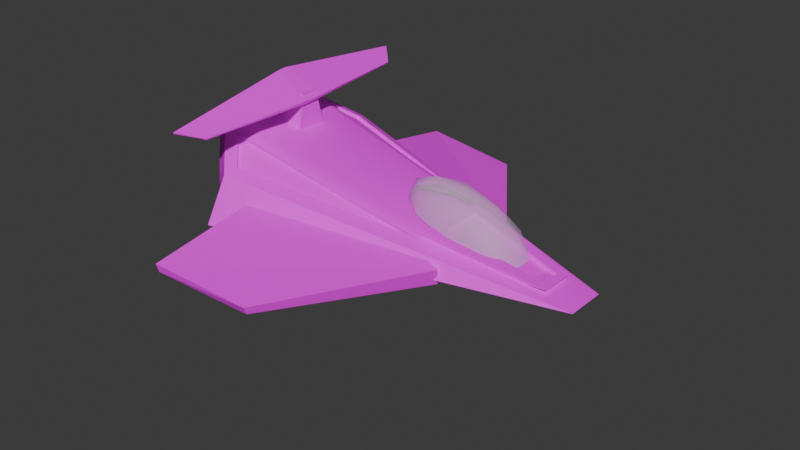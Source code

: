 # Source: Spaceship.blend  (saved by Blender 4.0.36; exported with 4.5.12 LTS)
import bpy
from mathutils import Matrix  # noqa: F401  (used for matrix-valued properties, if any)

bpy.ops.wm.read_factory_settings(use_empty=True)
scene = bpy.context.scene
scene.name = 'Scene'

# ---- collections
col_collection = bpy.data.collections.new('Collection'); scene.collection.children.link(col_collection)

# ---- images (referenced by path relative to the original .blend; pixels are not part of the script)
import os
ASSET_DIR = os.environ.get("B2B_ASSET_DIR", "")  # directory of the original .blend (textures are referenced by path, not embedded)
HERE = os.path.dirname(os.path.abspath(__file__))  # packed textures are extracted next to this script under _unpacked/

def load_image(name, relpath, width, height, colorspace="sRGB"):
    """Load a texture the original file referenced (path relative to the .blend, or extracted next to this script)."""
    p = next((c for c in (os.path.join(HERE, relpath), os.path.join(ASSET_DIR, relpath)) if relpath and os.path.exists(c)), "")
    if p:
        img = bpy.data.images.load(p, check_existing=True)
        img.name = name
    else:  # same state as the original file: an image datablock whose file is absent (Cycles renders it pink)
        img = bpy.data.images.new(name, width, height)
        img.source = "FILE"
        img.filepath = "//" + (relpath or name)
    img.colorspace_settings.name = colorspace
    return img
img_textureatlas_01_png_001 = load_image('TextureAtlas_01.png.001', 'TextureAtlas_01.png', 1024, 1024, 'sRGB')

# ---- materials (node trees are filled in below, after node groups)
mat_material = bpy.data.materials.new('Material')
mat_material.alpha_threshold = 0.0
mat_material.roughness = 0.5
mat_material.line_color = (0.0, 0.0, 0.0, 1.0)
mat_glass = bpy.data.materials.new('Glass')
mat_glass.surface_render_method = 'BLENDED'
mat_glass.blend_method = 'BLEND'
mat_glass.use_transparency_overlap = False
mat_glass.show_transparent_back = False

# ---- node groups
ng_auto_smooth = bpy.data.node_groups.new('Auto Smooth', 'GeometryNodeTree')
_s = ng_auto_smooth.interface.new_socket(name='Geometry', in_out='OUTPUT', socket_type='NodeSocketGeometry')
_s = ng_auto_smooth.interface.new_socket(name='Geometry', in_out='INPUT', socket_type='NodeSocketGeometry')
_s = ng_auto_smooth.interface.new_socket(name='Angle', in_out='INPUT', socket_type='NodeSocketFloat')
_s.subtype = 'ANGLE'
_s.min_value = 0.0
_s.max_value = 3.142
ng_auto_smooth.is_modifier = True
_N = ng_auto_smooth.nodes; _L = ng_auto_smooth.links
n0 = _N.new('NodeGroupOutput'); n0.name = 'Group Output'; n0.location = (480, -100)
n1 = _N.new('NodeGroupInput'); n1.name = 'Group Input'; n1.location = (-420, -300)
n2 = _N.new('NodeGroupInput'); n2.name = 'Group Input.001'; n2.location = (-60, -100)
n3 = _N.new('GeometryNodeSetShadeSmooth'); n3.name = 'Set Shade Smooth'; n3.location = (120, -100)
n3.domain = 'EDGE'
n4 = _N.new('GeometryNodeSetShadeSmooth'); n4.name = 'Set Shade Smooth.001'; n4.location = (300, -100)
n5 = _N.new('GeometryNodeInputMeshEdgeAngle'); n5.name = 'Edge Angle'; n5.location = (-420, -220)
n6 = _N.new('GeometryNodeInputEdgeSmooth'); n6.name = 'Is Edge Smooth'; n6.location = (-60, -160)
n7 = _N.new('GeometryNodeInputShadeSmooth'); n7.name = 'Is Face Smooth'; n7.location = (-240, -340)
n8 = _N.new('FunctionNodeBooleanMath'); n8.name = 'Boolean Math'; n8.location = (-60, -220)
n9 = _N.new('FunctionNodeCompare'); n9.name = 'Compare'; n9.location = (-240, -180)
n9.operation = 'LESS_EQUAL'
_L.new(n5.outputs[0], n9.inputs[0])
_L.new(n4.outputs[0], n0.inputs[0])
_L.new(n1.outputs[1], n9.inputs[1])
_L.new(n9.outputs[0], n8.inputs[0])
_L.new(n7.outputs[0], n8.inputs[1])
_L.new(n2.outputs[0], n3.inputs[0])
_L.new(n6.outputs[0], n3.inputs[1])
_L.new(n3.outputs[0], n4.inputs[0])
_L.new(n8.outputs[0], n3.inputs[2])
n0.is_active_output = True

# ---- material node trees
mat_material.use_nodes = True; mat_material.node_tree.nodes.clear()
_N = mat_material.node_tree.nodes; _L = mat_material.node_tree.links
n0 = _N.new('ShaderNodeOutputMaterial'); n0.name = 'Material Output'; n0.location = (300, 300)
n1 = _N.new('ShaderNodeBsdfPrincipled'); n1.name = 'Principled BSDF'; n1.location = (10, 300)
n1.inputs[3].default_value = 1.45
n2 = _N.new('ShaderNodeTexImage'); n2.name = 'Image Texture'; n2.location = (-363, 278)
n2.image = img_textureatlas_01_png_001
_L.new(n1.outputs[0], n0.inputs[0])
_L.new(n2.outputs[0], n1.inputs[0])
n0.is_active_output = True
mat_glass.use_nodes = True; mat_glass.node_tree.nodes.clear()
_N = mat_glass.node_tree.nodes; _L = mat_glass.node_tree.links
n0 = _N.new('ShaderNodeBsdfPrincipled'); n0.name = 'Principled BSDF'; n0.location = (10, 300)
n0.inputs[3].default_value = 1.45
n0.inputs[4].default_value = 0.3527
n1 = _N.new('ShaderNodeOutputMaterial'); n1.name = 'Material Output'; n1.location = (300, 300)
_L.new(n0.outputs[0], n1.inputs[0])
n1.is_active_output = True

# ---- world
world_world = bpy.data.worlds.new('World'); scene.world = world_world
world_world.use_nodes = True; world_world.node_tree.nodes.clear()
_N = world_world.node_tree.nodes; _L = world_world.node_tree.links
n0 = _N.new('ShaderNodeOutputWorld'); n0.name = 'World Output'; n0.location = (300, 300)
n1 = _N.new('ShaderNodeBackground'); n1.name = 'Background'; n1.location = (10, 300)
n1.inputs[0].default_value = (0.05088, 0.05088, 0.05088, 1.0)
_L.new(n1.outputs[0], n0.inputs[0])
n0.is_active_output = True
world_world.color = (0.05088, 0.05088, 0.05088)
world_world.use_sun_shadow = False
world_world.sun_shadow_jitter_overblur = 0.0

# ---- meshes
me_cube_001 = bpy.data.meshes.new('Cube.001')
me_cube_001.from_pydata([(-2.457, -0.01346, -0.2274), (-2.517, -0.01078, 0.8655), (-2.21, 0.8637, 0.2088), (-2.457, 0.5526, -0.1021), (-2.517, 0.5526, 0.7402), (-2.21, 0.8637, 0.4293), (1.056, 0.0, 0.0), (-0.3196, 0.4067, 0.2804), (-2.457, 0.5886, -0.2274), (-2.084, 1.143, 0.1199), (-2.035, 0.7989, 0.5636), (-2.272, 0.5565, 0.7533), (-2.457, -0.01346, -0.1021), (-2.517, -0.01346, 0.7402), (-2.141, -0.01143, 0.6766), (-2.141, -0.01143, -0.03847), (-2.141, 0.4691, -0.03847), (-2.141, 0.4691, 0.6766), (-2.21, -0.8637, 0.2088), (-2.457, -0.5526, -0.1021), (-2.517, -0.5526, 0.7402), (-2.21, -0.8637, 0.4293), (-0.3196, -0.4067, 0.2804), (-2.457, -0.5886, -0.2274), (-2.084, -1.143, 0.1199), (-2.035, -0.7989, 0.5636), (-2.272, -0.5565, 0.7533), (-2.141, -0.4691, -0.03847), (-2.141, -0.4691, 0.6766), (-2.084, 0.9148, 0.5183), (-2.517, 0.4712, 0.8655), (1.056, 0.1969, 0.0), (-2.084, -0.9148, 0.5183), (-2.517, -0.4712, 0.8655), (1.056, -0.1969, 0.0), (-2.058, 0.7989, 0.5322), (-2.294, 0.5565, 0.7219), (-0.3419, 0.4067, 0.249), (-2.058, -0.7989, 0.5322), (-2.294, -0.5565, 0.7219), (-0.3419, -0.4067, 0.249)], [], [(31, 8, 9), (31, 30, 1, 6), (3, 12, 15, 16), (9, 29, 31), (25, 22, 40, 38), (8, 31, 6, 0), (3, 2, 9, 8), (5, 4, 30, 29), (2, 5, 29, 9), (12, 3, 8, 0), (4, 13, 1, 30), (15, 14, 17, 5, 2, 16), (4, 5, 17), (13, 4, 17, 14), (2, 3, 16), (34, 24, 23), (34, 6, 1, 33), (19, 27, 15, 12), (24, 34, 32), (10, 11, 36, 35), (23, 0, 6, 34), (19, 23, 24, 18), (21, 32, 33, 20), (18, 24, 32, 21), (12, 0, 23, 19), (20, 33, 1, 13), (15, 27, 18, 21, 28, 14), (20, 28, 21), (13, 14, 28, 20), (18, 27, 19), (11, 10, 29, 30), (7, 11, 30, 31), (25, 26, 33, 32), (10, 7, 31, 29), (26, 22, 34, 33), (22, 25, 32, 34), (36, 37, 35), (39, 38, 40), (7, 10, 35, 37), (11, 7, 37, 36), (22, 26, 39, 40), (26, 25, 38, 39)])
me_cube_001.polygons.foreach_set('use_smooth', [True] * 42)
_uv = me_cube_001.uv_layers.new(name='UVMap')
_uv.uv.foreach_set('vector', [0.2044, 0.9936, 0.2044, 0.9936, 0.2044, 0.9936, 0.2342, 0.9775, 0.2342, 0.9775, 0.2342, 0.9775, 0.2342, 0.9775, 0.2118, 0.976, 0.2118, 0.976, 0.2118, 0.976, 0.2118, 0.976, 0.2044, 0.9936, 0.2044, 0.9936, 0.2044, 0.9936, 0.2118, 0.9868, 0.2118, 0.9868, 0.2118, 0.9868, 0.2118, 0.9868, 0.2044, 0.9936, 0.2044, 0.9936, 0.2044, 0.9936, 0.2044, 0.9936, 0.2118, 0.976, 0.2118, 0.976, 0.2118, 0.976, 0.2118, 0.976, 0.2118, 0.976, 0.2118, 0.976, 0.2118, 0.976, 0.2118, 0.976, 0.2118, 0.976, 0.2118, 0.976, 0.2118, 0.976, 0.2118, 0.976, 0.2118, 0.976, 0.2118, 0.976, 0.2118, 0.976, 0.2118, 0.976, 0.2118, 0.976, 0.2118, 0.976, 0.2118, 0.976, 0.2118, 0.976, 0.2039, 0.98, 0.2039, 0.98, 0.2039, 0.98, 0.2039, 0.98, 0.2039, 0.98, 0.2039, 0.98, 0.2118, 0.976, 0.2118, 0.976, 0.2118, 0.976, 0.2118, 0.976, 0.2118, 0.976, 0.2118, 0.976, 0.2118, 0.976, 0.2118, 0.976, 0.2118, 0.976, 0.2118, 0.976, 0.2044, 0.9936, 0.2044, 0.9936, 0.2044, 0.9936, 0.2342, 0.9775, 0.2342, 0.9775, 0.2342, 0.9775, 0.2342, 0.9775, 0.2118, 0.976, 0.2118, 0.976, 0.2118, 0.976, 0.2118, 0.976, 0.2044, 0.9936, 0.2044, 0.9936, 0.2044, 0.9936, 0.2118, 0.9868, 0.2118, 0.9868, 0.2118, 0.9868, 0.2118, 0.9868, 0.2044, 0.9936, 0.2044, 0.9936, 0.2044, 0.9936, 0.2044, 0.9936, 0.2118, 0.976, 0.2118, 0.976, 0.2118, 0.976, 0.2118, 0.976, 0.2118, 0.976, 0.2118, 0.976, 0.2118, 0.976, 0.2118, 0.976, 0.2118, 0.976, 0.2118, 0.976, 0.2118, 0.976, 0.2118, 0.976, 0.2118, 0.976, 0.2118, 0.976, 0.2118, 0.976, 0.2118, 0.976, 0.2118, 0.976, 0.2118, 0.976, 0.2118, 0.976, 0.2118, 0.976, 0.2039, 0.98, 0.2039, 0.98, 0.2039, 0.98, 0.2039, 0.98, 0.2039, 0.98, 0.2039, 0.98, 0.2118, 0.976, 0.2118, 0.976, 0.2118, 0.976, 0.2118, 0.976, 0.2118, 0.976, 0.2118, 0.976, 0.2118, 0.976, 0.2118, 0.976, 0.2118, 0.976, 0.2118, 0.976, 0.2406, 0.9877, 0.2406, 0.9877, 0.2406, 0.9877, 0.2406, 0.9877, 0.2406, 0.9877, 0.2406, 0.9877, 0.2406, 0.9877, 0.2406, 0.9877, 0.2406, 0.9877, 0.2406, 0.9877, 0.2406, 0.9877, 0.2406, 0.9877, 0.2406, 0.9877, 0.2406, 0.9877, 0.2406, 0.9877, 0.2406, 0.9877, 0.2406, 0.9877, 0.2406, 0.9877, 0.2406, 0.9877, 0.2406, 0.9877, 0.2406, 0.9877, 0.2406, 0.9877, 0.2406, 0.9877, 0.2406, 0.9877, 0.394, 0.9871, 0.394, 0.9871, 0.394, 0.9871, 0.394, 0.9871, 0.394, 0.9871, 0.394, 0.9871, 0.2118, 0.9868, 0.2118, 0.9868, 0.2118, 0.9868, 0.2118, 0.9868, 0.2118, 0.9868, 0.2118, 0.9868, 0.2118, 0.9868, 0.2118, 0.9868, 0.2118, 0.9868, 0.2118, 0.9868, 0.2118, 0.9868, 0.2118, 0.9868, 0.2118, 0.9868, 0.2118, 0.9868, 0.2118, 0.9868, 0.2118, 0.9868])
me_cube_001.materials.append(mat_material)
me_cube_001.update()
me_cube_002 = bpy.data.meshes.new('Cube.002')
me_cube_002.from_pydata([(-0.4039, -0.1433, -0.1476), (-0.1417, -0.078, 0.1677), (-0.3921, 0.1741, -0.1492), (-0.1354, 0.09286, 0.1668), (0.3267, -0.1762, -0.1754), (0.2008, -0.09073, 0.1578), (0.3384, 0.1412, -0.1771), (0.2072, 0.08013, 0.1569)], [], [(0, 1, 3, 2), (2, 3, 7, 6), (6, 7, 5, 4), (4, 5, 1, 0), (2, 6, 4, 0), (7, 3, 1, 5)])
_uv = me_cube_002.uv_layers.new(name='UVMap')
_uv.uv.foreach_set('vector', [0.2342, 0.9848, 0.2342, 0.9848, 0.2342, 0.9848, 0.2342, 0.9848, 0.2079, 0.9877, 0.2079, 0.9877, 0.2079, 0.9877, 0.2079, 0.9877, 0.2342, 0.9848, 0.2342, 0.9848, 0.2342, 0.9848, 0.2342, 0.9848, 0.2079, 0.9877, 0.2079, 0.9877, 0.2079, 0.9877, 0.2079, 0.9877, 0.2342, 0.9848, 0.2342, 0.9848, 0.2342, 0.9848, 0.2342, 0.9848, 0.2342, 0.9848, 0.2342, 0.9848, 0.2342, 0.9848, 0.2342, 0.9848])
me_cube_002.materials.append(mat_material)
me_cube_002.update()
me_plane_001 = bpy.data.meshes.new('Plane.001')
me_plane_001.from_pydata([(-0.9786, 0.1423, 0.3726), (0.6852, 0.004882, 0.3255), (-0.9786, 0.1423, 0.2239), (0.6599, 0.009079, 0.179), (-0.4012, 1.461, 0.4263), (0.4363, 1.68, 0.3855), (0.4091, 1.676, 0.3187), (-0.4055, 1.446, 0.3544), (-0.8371, -0.7114, 0.1766), (0.6966, -0.06393, 0.3097), (-0.8476, -0.6482, 0.04239), (0.6636, -0.01295, 0.1739), (0.1193, -1.68, -0.295), (0.9786, -1.592, -0.3659), (0.9467, -1.569, -0.4263), (0.1056, -1.638, -0.3539)], [], [(1, 3, 6, 5), (0, 2, 3, 1), (2, 7, 6, 3), (0, 1, 5, 4), (4, 5, 6, 7), (4, 7, 2, 0), (9, 13, 14, 11), (8, 9, 11, 10), (10, 11, 14, 15), (8, 12, 13, 9), (12, 15, 14, 13), (12, 8, 10, 15)])
_uv = me_plane_001.uv_layers.new(name='UVMap')
_uv.uv.foreach_set('vector', [0.2098, 0.9848, 0.2098, 0.9848, 0.2098, 0.9848, 0.2098, 0.9848, 0.2342, 0.9848, 0.2342, 0.9848, 0.2342, 0.9848, 0.2342, 0.9848, 0.2098, 0.9848, 0.2098, 0.9848, 0.2098, 0.9848, 0.2098, 0.9848, 0.2342, 0.9848, 0.2342, 0.9848, 0.2342, 0.9848, 0.2342, 0.9848, 0.2098, 0.9848, 0.2098, 0.9848, 0.2098, 0.9848, 0.2098, 0.9848, 0.2098, 0.9848, 0.2098, 0.9848, 0.2098, 0.9848, 0.2098, 0.9848, 0.2098, 0.9848, 0.2098, 0.9848, 0.2098, 0.9848, 0.2098, 0.9848, 0.2342, 0.9848, 0.2342, 0.9848, 0.2342, 0.9848, 0.2342, 0.9848, 0.2098, 0.9848, 0.2098, 0.9848, 0.2098, 0.9848, 0.2098, 0.9848, 0.2342, 0.9848, 0.2342, 0.9848, 0.2342, 0.9848, 0.2342, 0.9848, 0.2098, 0.9848, 0.2098, 0.9848, 0.2098, 0.9848, 0.2098, 0.9848, 0.2098, 0.9848, 0.2098, 0.9848, 0.2098, 0.9848, 0.2098, 0.9848])
me_plane_001.materials.append(mat_material)
me_plane_001.update()
me_icosphere = bpy.data.meshes.new('Icosphere')
me_icosphere.from_pydata([(1.15, 0.08523, -1.546), (1.744, 0.00447, -1.714), (1.753, -0.317, -1.718), (1.164, -0.4349, -1.553), (0.7917, -0.1863, -1.447), (1.304, -0.1724, -1.411), (0.7689, -0.09075, -1.585), (0.7742, -0.2797, -1.588), (1.325, 0.1382, -1.741), (0.9795, 0.06886, -1.644), (1.894, -0.05541, -1.902), (1.675, 0.0907, -1.84), (1.689, -0.404, -1.846), (1.899, -0.2444, -1.904), (0.9933, -0.4258, -1.65), (1.343, -0.4733, -1.749), (0.907, -0.03, -1.453), (1.467, 0.08214, -1.61), (1.821, -0.1543, -1.711), (1.481, -0.4125, -1.616), (0.9156, -0.3357, -1.457), (1.208, -0.02179, -1.432), (0.9976, -0.1814, -1.373), (1.557, -0.06926, -1.531), (1.563, -0.2582, -1.533), (1.217, -0.3275, -1.436)], [], [(0, 16, 21), (1, 17, 23), (2, 18, 24), (3, 19, 25), (4, 20, 22), (22, 25, 5), (22, 20, 25), (20, 3, 25), (25, 24, 5), (25, 19, 24), (19, 2, 24), (24, 23, 5), (24, 18, 23), (18, 1, 23), (23, 21, 5), (23, 17, 21), (17, 0, 21), (21, 22, 5), (21, 16, 22), (16, 4, 22), (7, 20, 4), (7, 14, 20), (14, 3, 20), (15, 19, 3), (15, 12, 19), (12, 2, 19), (13, 18, 2), (13, 10, 18), (10, 1, 18), (11, 17, 1), (11, 8, 17), (8, 0, 17), (9, 16, 0), (9, 6, 16), (6, 4, 16), (14, 15, 3), (12, 13, 2), (10, 11, 1), (8, 9, 0), (6, 7, 4)])
me_icosphere.polygons.foreach_set('use_smooth', [True] * 40)
_uv = me_icosphere.uv_layers.new(name='UVMap')
_uv.uv.foreach_set('vector', [0.1818, 0.3149, 0.2727, 0.3149, 0.2273, 0.3937, 0.0, 0.3149, 0.09091, 0.3149, 0.04546, 0.3937, 0.7273, 0.3149, 0.8182, 0.3149, 0.7727, 0.3937, 0.5455, 0.3149, 0.6364, 0.3149, 0.5909, 0.3937, 0.3636, 0.3149, 0.4545, 0.3149, 0.4091, 0.3937, 0.4091, 0.3937, 0.5, 0.3937, 0.4545, 0.4724, 0.4091, 0.3937, 0.4545, 0.3149, 0.5, 0.3937, 0.4545, 0.3149, 0.5455, 0.3149, 0.5, 0.3937, 0.5909, 0.3937, 0.6818, 0.3937, 0.6364, 0.4724, 0.5909, 0.3937, 0.6364, 0.3149, 0.6818, 0.3937, 0.6364, 0.3149, 0.7273, 0.3149, 0.6818, 0.3937, 0.7727, 0.3937, 0.8636, 0.3937, 0.8182, 0.4724, 0.7727, 0.3937, 0.8182, 0.3149, 0.8636, 0.3937, 0.8182, 0.3149, 0.9091, 0.3149, 0.8636, 0.3937, 0.04546, 0.3937, 0.1364, 0.3937, 0.09091, 0.4724, 0.04546, 0.3937, 0.09091, 0.3149, 0.1364, 0.3937, 0.09091, 0.3149, 0.1818, 0.3149, 0.1364, 0.3937, 0.2273, 0.3937, 0.3182, 0.3937, 0.2727, 0.4724, 0.2273, 0.3937, 0.2727, 0.3149, 0.3182, 0.3937, 0.2727, 0.3149, 0.3636, 0.3149, 0.3182, 0.3937, 0.4091, 0.2362, 0.4545, 0.3149, 0.3636, 0.3149, 0.4091, 0.2362, 0.5, 0.2362, 0.4545, 0.3149, 0.5, 0.2362, 0.5455, 0.3149, 0.4545, 0.3149, 0.5909, 0.2362, 0.6364, 0.3149, 0.5455, 0.3149, 0.5909, 0.2362, 0.6818, 0.2362, 0.6364, 0.3149, 0.6818, 0.2362, 0.7273, 0.3149, 0.6364, 0.3149, 0.7727, 0.2362, 0.8182, 0.3149, 0.7273, 0.3149, 0.7727, 0.2362, 0.8636, 0.2362, 0.8182, 0.3149, 0.8636, 0.2362, 0.9091, 0.3149, 0.8182, 0.3149, 0.04546, 0.2362, 0.09091, 0.3149, 0.0, 0.3149, 0.04546, 0.2362, 0.1364, 0.2362, 0.09091, 0.3149, 0.1364, 0.2362, 0.1818, 0.3149, 0.09091, 0.3149, 0.2273, 0.2362, 0.2727, 0.3149, 0.1818, 0.3149, 0.2273, 0.2362, 0.3182, 0.2362, 0.2727, 0.3149, 0.3182, 0.2362, 0.3636, 0.3149, 0.2727, 0.3149, 0.5, 0.2362, 0.5909, 0.2362, 0.5455, 0.3149, 0.6818, 0.2362, 0.7727, 0.2362, 0.7273, 0.3149, 0.8636, 0.2362, 0.9545, 0.2362, 0.9091, 0.3149, 0.1364, 0.2362, 0.2273, 0.2362, 0.1818, 0.3149, 0.3182, 0.2362, 0.4091, 0.2362, 0.3636, 0.3149])
me_icosphere.materials.append(mat_glass)
me_icosphere.update()
me_plane_002 = bpy.data.meshes.new('Plane.002')
me_plane_002.from_pydata([(-0.8668, 0.02669, 0.1026), (0.8121, -0.08699, 0.07042), (-0.8663, 0.0197, -0.04572), (0.7869, -0.09008, -0.07618), (-0.4485, 1.352, 0.002184), (0.3622, 1.581, -0.06458), (0.3357, 1.573, -0.1307), (-0.4508, 1.334, -0.06774), (-0.6153, -1.547, -0.4331), (0.1437, -1.788, -0.5569), (0.1689, -1.803, -0.4936), (-0.6154, -1.572, -0.3686), (0.7829, -0.1596, -0.085), (-0.8815, -0.2471, -0.07955), (0.8069, -0.1779, 0.05889), (-0.8837, -0.2691, 0.06511)], [], [(1, 3, 6, 5), (2, 7, 6, 3), (0, 1, 5, 4), (4, 5, 6, 7), (4, 7, 2, 0), (11, 15, 13, 8), (11, 8, 9, 10), (15, 11, 10, 14), (13, 12, 9, 8), (14, 10, 9, 12), (14, 12, 3, 1), (12, 13, 2, 3), (13, 15, 0, 2), (15, 14, 1, 0)])
_uv = me_plane_002.uv_layers.new(name='UVMap')
_uv.uv.foreach_set('vector', [0.2079, 0.9858, 0.2079, 0.9858, 0.2079, 0.9858, 0.2079, 0.9858, 0.2079, 0.9858, 0.2079, 0.9858, 0.2079, 0.9858, 0.2079, 0.9858, 0.2342, 0.9848, 0.2342, 0.9848, 0.2342, 0.9848, 0.2342, 0.9848, 0.2342, 0.9848, 0.2342, 0.9848, 0.2342, 0.9848, 0.2342, 0.9848, 0.2079, 0.9858, 0.2079, 0.9858, 0.2079, 0.9858, 0.2079, 0.9858, 0.2079, 0.9858, 0.2079, 0.9858, 0.2079, 0.9858, 0.2079, 0.9858, 0.2342, 0.9848, 0.2342, 0.9848, 0.2342, 0.9848, 0.2342, 0.9848, 0.2342, 0.9848, 0.2342, 0.9848, 0.2342, 0.9848, 0.2342, 0.9848, 0.2079, 0.9858, 0.2079, 0.9858, 0.2079, 0.9858, 0.2079, 0.9858, 0.2079, 0.9858, 0.2079, 0.9858, 0.2079, 0.9858, 0.2079, 0.9858, 0.2079, 0.9858, 0.2079, 0.9858, 0.2079, 0.9858, 0.2079, 0.9858, 0.2079, 0.9858, 0.2079, 0.9858, 0.2079, 0.9858, 0.2079, 0.9858, 0.2079, 0.9858, 0.2079, 0.9858, 0.2079, 0.9858, 0.2079, 0.9858, 0.2342, 0.9848, 0.2342, 0.9848, 0.2342, 0.9848, 0.2342, 0.9848])
me_plane_002.materials.append(mat_material)
me_plane_002.update()
me_cube = bpy.data.meshes.new('Cube')
me_cube.from_pydata([(-0.4085, -0.2798, 0.272), (-0.1658, -0.1682, 0.3992), (-0.4085, 0.2531, 0.272), (-0.1658, 0.1415, 0.3992), (0.4725, -0.08447, 0.1286), (0.4725, 0.05774, 0.1286), (-0.213, -0.2798, 0.4192), (-0.213, 0.2531, 0.4192), (0.5197, 0.109, 0.1086), (0.5197, -0.1357, 0.1086), (-0.1769, -0.1682, 0.373), (-0.1769, 0.1415, 0.373), (0.4614, 0.05774, 0.1024), (0.4614, -0.08447, 0.1024)], [], [(0, 6, 7, 2), (2, 7, 8), (9, 6, 0), (2, 0, 9, 8), (4, 5, 12, 13), (1, 3, 7, 6), (3, 5, 8, 7), (5, 4, 9, 8), (4, 1, 6, 9), (11, 10, 13, 12), (3, 1, 10, 11), (1, 4, 13, 10), (5, 3, 11, 12)])
_uv = me_cube.uv_layers.new(name='UVMap')
_uv.uv.foreach_set('vector', [0.2031, 0.9854, 0.2031, 0.9854, 0.2031, 0.9854, 0.2031, 0.9854, 0.2031, 0.9854, 0.2031, 0.9854, 0.2031, 0.9854, 0.2031, 0.9854, 0.2031, 0.9854, 0.2031, 0.9854, 0.2344, 0.9844, 0.2344, 0.9844, 0.2344, 0.9844, 0.2344, 0.9844, 0.2344, 0.9844, 0.2344, 0.9844, 0.2344, 0.9844, 0.2344, 0.9844, 0.2344, 0.9844, 0.2344, 0.9844, 0.2344, 0.9844, 0.2344, 0.9844, 0.2344, 0.9844, 0.2344, 0.9844, 0.2344, 0.9844, 0.2344, 0.9844, 0.2344, 0.9844, 0.2344, 0.9844, 0.2344, 0.9844, 0.2344, 0.9844, 0.2344, 0.9844, 0.2344, 0.9844, 0.2344, 0.9844, 0.2344, 0.9844, 0.2119, 0.9766, 0.2119, 0.9766, 0.2119, 0.9766, 0.2119, 0.9766, 0.2646, 0.9805, 0.2646, 0.9805, 0.2646, 0.9805, 0.2646, 0.9805, 0.2646, 0.9805, 0.2646, 0.9805, 0.2646, 0.9805, 0.2646, 0.9805, 0.2646, 0.9805, 0.2646, 0.9805, 0.2646, 0.9805, 0.2646, 0.9805])
me_cube.materials.append(mat_material)
me_cube.update()

# ---- objects
ob_body = bpy.data.objects.new('Body', me_cube_001)
ob_cube = bpy.data.objects.new('Cube', me_cube_002)
ob_plane_001 = bpy.data.objects.new('Plane.001', me_plane_001)
ob_icosphere = bpy.data.objects.new('Icosphere', me_icosphere)
ob_plane_002 = bpy.data.objects.new('Plane.002', me_plane_002)
ob_cube_001 = bpy.data.objects.new('Cube.001', me_cube)

# ---- transforms, parenting, visibility, modifiers, constraints
ob_body.location = (0.0, 0.0, 0.0)
_m = ob_body.modifiers.new('Auto Smooth', 'NODES')
_m.node_group = ng_auto_smooth
_gi = [s.identifier for s in ng_auto_smooth.interface.items_tree if s.item_type == 'SOCKET' and s.in_out == 'INPUT']
_m[_gi[1]] = 0.5236  # Angle
ob_cube.location = (-2.121, 0.05417, 0.92)
ob_cube.rotation_euler = (-7.866e-10, 0.2124, -7.38e-09)
ob_cube.scale = (0.6836, 0.9688, 0.9575)
ob_plane_001.location = (-1.094, -0.1199, -0.01126)
ob_plane_001.rotation_euler = (-0.1891, -0.1935, 2.984)
ob_plane_001.scale = (1.097, 1.097, 1.097)
ob_icosphere.location = (-1.439, 0.1608, 2.051)
ob_plane_002.location = (-2.104, -0.06223, 1.08)
ob_plane_002.rotation_euler = (-0.09208, -0.5236, 3.165)
ob_plane_002.scale = (0.2472, 0.7936, 0.2679)
ob_cube_001.location = (0.1223, 0.004097, -0.1505)
ob_cube_001.rotation_euler = (-4.171e-10, -0.1553, 5.36e-09)
ob_cube_001.scale = (1.355, 1.355, 1.355)

# ---- collection membership
col_collection.objects.link(ob_body)
col_collection.objects.link(ob_cube)
col_collection.objects.link(ob_plane_001)
col_collection.objects.link(ob_icosphere)
col_collection.objects.link(ob_plane_002)
col_collection.objects.link(ob_cube_001)

# ---- scene / render settings (as saved in the file)
scene.frame_start = 1; scene.frame_end = 250; scene.frame_set(3)
scene.render.engine = 'CYCLES'
scene.render.film_transparent = True
scene.cycles.sampling_pattern = 'TABULATED_SOBOL'
bpy.context.view_layer.update()

# ---- added for rendering (the .blend has no active camera and no usable light): camera, sun
cam_auto = bpy.data.cameras.new('AutoCamera')
cam_auto.lens = 50.0
cam_auto.sensor_width = 36.0
cam_auto.clip_end = 1000.0
ob_auto_camera = bpy.data.objects.new('AutoCamera', cam_auto)
scene.collection.objects.link(ob_auto_camera)
ob_auto_camera.location = (4.7377, -6.70657, 4.54574)
ob_auto_camera.rotation_euler = (1.09748, -7.21219e-08, 0.694738)
scene.camera = ob_auto_camera
light_auto_sun = bpy.data.lights.new('AutoSun', 'SUN')
light_auto_sun.energy = 3.0
light_auto_sun.angle = 0.0523599
ob_auto_sun = bpy.data.objects.new('AutoSun', light_auto_sun)
scene.collection.objects.link(ob_auto_sun)
ob_auto_sun.rotation_euler = (0.872665, 0.174533, 0.523599)
bpy.context.view_layer.update()
